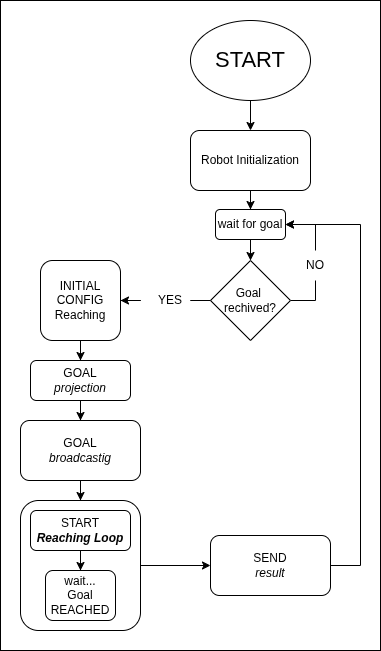

The diagram above was exported from draw.io. Its source (the exported page's mxGraphModel, read from the mxfile embedded in the PNG):
<mxGraphModel dx="1426" dy="875" grid="1" gridSize="10" guides="1" tooltips="1" connect="1" arrows="1" fold="1" page="1" pageScale="1" pageWidth="850" pageHeight="1100" math="0" shadow="0">
  <root>
    <mxCell id="0" />
    <mxCell id="1" parent="0" />
    <mxCell id="r2mag1AC0kKLZ0NgQwC0-1" value="" style="rounded=0;whiteSpace=wrap;html=1;" vertex="1" parent="1">
      <mxGeometry x="160" y="180" width="380" height="650" as="geometry" />
    </mxCell>
    <mxCell id="r2mag1AC0kKLZ0NgQwC0-2" style="edgeStyle=orthogonalEdgeStyle;rounded=0;orthogonalLoop=1;jettySize=auto;html=1;" edge="1" parent="1" source="r2mag1AC0kKLZ0NgQwC0-3" target="r2mag1AC0kKLZ0NgQwC0-5">
      <mxGeometry relative="1" as="geometry" />
    </mxCell>
    <mxCell id="r2mag1AC0kKLZ0NgQwC0-3" value="&lt;font style=&quot;font-size: 22px;&quot;&gt;START&lt;/font&gt;" style="ellipse;whiteSpace=wrap;html=1;" vertex="1" parent="1">
      <mxGeometry x="350" y="200" width="120" height="80" as="geometry" />
    </mxCell>
    <mxCell id="r2mag1AC0kKLZ0NgQwC0-4" value="" style="edgeStyle=orthogonalEdgeStyle;rounded=0;orthogonalLoop=1;jettySize=auto;html=1;" edge="1" parent="1" source="r2mag1AC0kKLZ0NgQwC0-5" target="r2mag1AC0kKLZ0NgQwC0-11">
      <mxGeometry relative="1" as="geometry" />
    </mxCell>
    <mxCell id="r2mag1AC0kKLZ0NgQwC0-5" value="Robot Initialization" style="rounded=1;whiteSpace=wrap;html=1;" vertex="1" parent="1">
      <mxGeometry x="350" y="310" width="120" height="60" as="geometry" />
    </mxCell>
    <mxCell id="r2mag1AC0kKLZ0NgQwC0-6" style="edgeStyle=orthogonalEdgeStyle;rounded=0;orthogonalLoop=1;jettySize=auto;html=1;endArrow=none;endFill=0;" edge="1" parent="1" source="r2mag1AC0kKLZ0NgQwC0-9" target="r2mag1AC0kKLZ0NgQwC0-13">
      <mxGeometry relative="1" as="geometry">
        <Array as="points">
          <mxPoint x="475" y="480" />
        </Array>
      </mxGeometry>
    </mxCell>
    <mxCell id="r2mag1AC0kKLZ0NgQwC0-7" style="edgeStyle=orthogonalEdgeStyle;rounded=0;orthogonalLoop=1;jettySize=auto;html=1;entryX=1;entryY=0.5;entryDx=0;entryDy=0;" edge="1" parent="1" source="r2mag1AC0kKLZ0NgQwC0-28" target="r2mag1AC0kKLZ0NgQwC0-27">
      <mxGeometry relative="1" as="geometry" />
    </mxCell>
    <mxCell id="r2mag1AC0kKLZ0NgQwC0-8" style="edgeStyle=orthogonalEdgeStyle;rounded=0;orthogonalLoop=1;jettySize=auto;html=1;endArrow=none;endFill=0;" edge="1" parent="1" source="r2mag1AC0kKLZ0NgQwC0-9" target="r2mag1AC0kKLZ0NgQwC0-28">
      <mxGeometry relative="1" as="geometry" />
    </mxCell>
    <mxCell id="r2mag1AC0kKLZ0NgQwC0-9" value="&lt;div&gt;Goal&amp;nbsp;&lt;/div&gt;&lt;div&gt;rechived?&lt;/div&gt;" style="rhombus;whiteSpace=wrap;html=1;" vertex="1" parent="1">
      <mxGeometry x="370" y="440" width="80" height="80" as="geometry" />
    </mxCell>
    <mxCell id="r2mag1AC0kKLZ0NgQwC0-10" value="" style="edgeStyle=orthogonalEdgeStyle;rounded=0;orthogonalLoop=1;jettySize=auto;html=1;" edge="1" parent="1" source="r2mag1AC0kKLZ0NgQwC0-11" target="r2mag1AC0kKLZ0NgQwC0-9">
      <mxGeometry relative="1" as="geometry" />
    </mxCell>
    <mxCell id="r2mag1AC0kKLZ0NgQwC0-11" value="wait for goal" style="rounded=1;whiteSpace=wrap;html=1;" vertex="1" parent="1">
      <mxGeometry x="375" y="389" width="70" height="30" as="geometry" />
    </mxCell>
    <mxCell id="r2mag1AC0kKLZ0NgQwC0-12" style="edgeStyle=orthogonalEdgeStyle;rounded=0;orthogonalLoop=1;jettySize=auto;html=1;" edge="1" parent="1" source="r2mag1AC0kKLZ0NgQwC0-13" target="r2mag1AC0kKLZ0NgQwC0-11">
      <mxGeometry relative="1" as="geometry">
        <Array as="points">
          <mxPoint x="475" y="404" />
        </Array>
      </mxGeometry>
    </mxCell>
    <mxCell id="r2mag1AC0kKLZ0NgQwC0-13" value="NO" style="text;html=1;whiteSpace=wrap;strokeColor=none;fillColor=none;align=center;verticalAlign=middle;rounded=0;" vertex="1" parent="1">
      <mxGeometry x="445" y="430" width="60" height="30" as="geometry" />
    </mxCell>
    <mxCell id="r2mag1AC0kKLZ0NgQwC0-14" style="edgeStyle=orthogonalEdgeStyle;rounded=0;orthogonalLoop=1;jettySize=auto;html=1;entryX=0.5;entryY=0;entryDx=0;entryDy=0;" edge="1" parent="1" source="r2mag1AC0kKLZ0NgQwC0-15" target="r2mag1AC0kKLZ0NgQwC0-19">
      <mxGeometry relative="1" as="geometry" />
    </mxCell>
    <mxCell id="r2mag1AC0kKLZ0NgQwC0-15" value="&lt;div&gt;GOAL&lt;/div&gt;&lt;div&gt;&lt;i&gt;broadcastig&lt;/i&gt;&lt;/div&gt;" style="rounded=1;whiteSpace=wrap;html=1;" vertex="1" parent="1">
      <mxGeometry x="180" y="600" width="120" height="60" as="geometry" />
    </mxCell>
    <mxCell id="r2mag1AC0kKLZ0NgQwC0-16" value="" style="edgeStyle=orthogonalEdgeStyle;rounded=0;orthogonalLoop=1;jettySize=auto;html=1;" edge="1" parent="1" source="r2mag1AC0kKLZ0NgQwC0-17" target="r2mag1AC0kKLZ0NgQwC0-15">
      <mxGeometry relative="1" as="geometry" />
    </mxCell>
    <mxCell id="r2mag1AC0kKLZ0NgQwC0-17" value="&lt;div&gt;GOAL&lt;/div&gt;&lt;div&gt;&lt;i&gt;projection&lt;/i&gt;&lt;/div&gt;" style="rounded=1;whiteSpace=wrap;html=1;" vertex="1" parent="1">
      <mxGeometry x="190" y="540" width="100" height="40" as="geometry" />
    </mxCell>
    <mxCell id="r2mag1AC0kKLZ0NgQwC0-18" value="" style="group" connectable="0" vertex="1" parent="1">
      <mxGeometry x="180" y="680" width="120" height="130" as="geometry" />
    </mxCell>
    <mxCell id="r2mag1AC0kKLZ0NgQwC0-19" value="" style="rounded=1;whiteSpace=wrap;html=1;" vertex="1" parent="r2mag1AC0kKLZ0NgQwC0-18">
      <mxGeometry width="120" height="130" as="geometry" />
    </mxCell>
    <mxCell id="r2mag1AC0kKLZ0NgQwC0-20" value="" style="edgeStyle=orthogonalEdgeStyle;rounded=0;orthogonalLoop=1;jettySize=auto;html=1;" edge="1" parent="r2mag1AC0kKLZ0NgQwC0-18" source="r2mag1AC0kKLZ0NgQwC0-21" target="r2mag1AC0kKLZ0NgQwC0-22">
      <mxGeometry relative="1" as="geometry" />
    </mxCell>
    <mxCell id="r2mag1AC0kKLZ0NgQwC0-21" value="&lt;div&gt;START&lt;/div&gt;&lt;div&gt;&lt;i&gt;&lt;b&gt;Reaching Loop&lt;/b&gt;&lt;/i&gt;&lt;/div&gt;" style="rounded=1;whiteSpace=wrap;html=1;" vertex="1" parent="r2mag1AC0kKLZ0NgQwC0-18">
      <mxGeometry x="10" y="10" width="100" height="40" as="geometry" />
    </mxCell>
    <mxCell id="r2mag1AC0kKLZ0NgQwC0-22" value="&lt;div&gt;wait...&lt;/div&gt;Goal&lt;br&gt;REACHED" style="rounded=1;whiteSpace=wrap;html=1;" vertex="1" parent="r2mag1AC0kKLZ0NgQwC0-18">
      <mxGeometry x="25" y="70" width="70" height="50" as="geometry" />
    </mxCell>
    <mxCell id="r2mag1AC0kKLZ0NgQwC0-23" style="edgeStyle=orthogonalEdgeStyle;rounded=0;orthogonalLoop=1;jettySize=auto;html=1;" edge="1" parent="1" source="r2mag1AC0kKLZ0NgQwC0-24" target="r2mag1AC0kKLZ0NgQwC0-11">
      <mxGeometry relative="1" as="geometry">
        <Array as="points">
          <mxPoint x="520" y="745" />
          <mxPoint x="520" y="404" />
        </Array>
      </mxGeometry>
    </mxCell>
    <mxCell id="r2mag1AC0kKLZ0NgQwC0-24" value="&lt;div&gt;SEND&lt;/div&gt;&lt;div&gt;&lt;i&gt;result&lt;/i&gt;&lt;/div&gt;" style="rounded=1;whiteSpace=wrap;html=1;" vertex="1" parent="1">
      <mxGeometry x="370" y="715" width="120" height="60" as="geometry" />
    </mxCell>
    <mxCell id="r2mag1AC0kKLZ0NgQwC0-25" value="" style="edgeStyle=orthogonalEdgeStyle;rounded=0;orthogonalLoop=1;jettySize=auto;html=1;" edge="1" parent="1" source="r2mag1AC0kKLZ0NgQwC0-19" target="r2mag1AC0kKLZ0NgQwC0-24">
      <mxGeometry relative="1" as="geometry" />
    </mxCell>
    <mxCell id="r2mag1AC0kKLZ0NgQwC0-26" value="" style="edgeStyle=orthogonalEdgeStyle;rounded=0;orthogonalLoop=1;jettySize=auto;html=1;" edge="1" parent="1" source="r2mag1AC0kKLZ0NgQwC0-27" target="r2mag1AC0kKLZ0NgQwC0-17">
      <mxGeometry relative="1" as="geometry" />
    </mxCell>
    <mxCell id="r2mag1AC0kKLZ0NgQwC0-27" value="INITIAL&lt;div&gt;CONFIG&lt;/div&gt;&lt;div&gt;Reaching&lt;/div&gt;" style="rounded=1;whiteSpace=wrap;html=1;" vertex="1" parent="1">
      <mxGeometry x="200" y="440" width="80" height="80" as="geometry" />
    </mxCell>
    <mxCell id="r2mag1AC0kKLZ0NgQwC0-28" value="YES" style="text;html=1;whiteSpace=wrap;strokeColor=none;fillColor=none;align=center;verticalAlign=middle;rounded=0;" vertex="1" parent="1">
      <mxGeometry x="300" y="467.5" width="60" height="25" as="geometry" />
    </mxCell>
  </root>
</mxGraphModel>